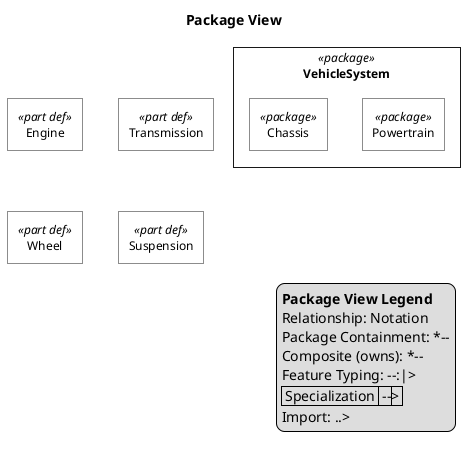

The diagram above was rendered by PlantUML. Its source (embedded in the PNG):
@startuml

skinparam monochrome true
skinparam wrapWidth 300
skinparam defaultFontSize 12
skinparam defaultFontName Helvetica

skinparam rectangle<<package>> {
    RoundCorner 0
    BackgroundColor white
}
skinparam rectangle<<part def>> {
    RoundCorner 0
    BackgroundColor white
}
skinparam rectangle<<part>> {
    RoundCorner 15
    BackgroundColor white
}
skinparam rectangle<<item def>> {
    RoundCorner 0
    BackgroundColor white
}
skinparam rectangle<<item>> {
    RoundCorner 15
    BackgroundColor white
}
skinparam rectangle<<action def>> {
    RoundCorner 0
    BackgroundColor white
}
skinparam rectangle<<action>> {
    RoundCorner 15
    BackgroundColor white
}
skinparam rectangle<<attribute def>> {
    RoundCorner 0
    BackgroundColor white
}
skinparam rectangle<<attribute>> {
    RoundCorner 15
    BackgroundColor white
}
skinparam rectangle<<requirement def>> {
    RoundCorner 0
    BackgroundColor white
}
skinparam rectangle<<requirement>> {
    RoundCorner 15
    BackgroundColor white
}
skinparam rectangle<<view def>> {
    RoundCorner 0
    BackgroundColor white
}
skinparam rectangle<<view>> {
    RoundCorner 15
    BackgroundColor white
}
skinparam folder<<view def>> {
    RoundCorner 0
    BackgroundColor white
}
skinparam folder<<view>> {
    RoundCorner 15
    BackgroundColor white
}

top to bottom direction

title Package View

hide circle

rectangle "VehicleSystem" as E5 <<package>> {
rectangle "Powertrain" as E6 <<package>>
rectangle "Chassis" as E7 <<package>>
}
rectangle "Engine" as E1 <<part def>>
rectangle "Transmission" as E2 <<part def>>
rectangle "Wheel" as E3 <<part def>>
rectangle "Suspension" as E4 <<part def>>


legend right
  <b>Package View Legend</b>
  Relationship: Notation
  Package Containment: *--
  Composite (owns): *--
  Feature Typing: --:|> 
  | Specialization | --|> |
  Import: ..>
endlegend

@enduml